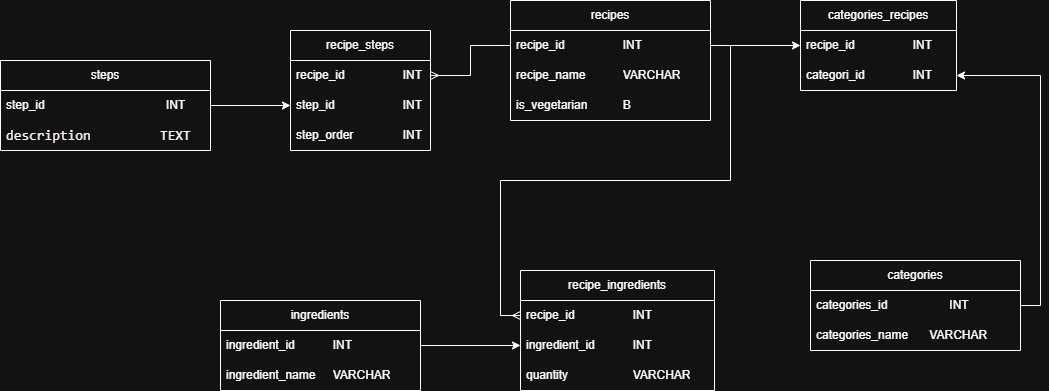

The diagram above was exported from draw.io. Its source (the exported page's mxGraphModel, read from the mxfile embedded in the PNG):
<mxGraphModel dx="1598" dy="402" grid="1" gridSize="10" guides="1" tooltips="1" connect="1" arrows="1" fold="1" page="1" pageScale="1" pageWidth="827" pageHeight="1169" math="0" shadow="0">
  <root>
    <mxCell id="0" />
    <mxCell id="1" parent="0" />
    <mxCell id="EpsaCGgGg18EX60yQG-U-1" value="recipes" style="swimlane;fontStyle=0;childLayout=stackLayout;horizontal=1;startSize=30;horizontalStack=0;resizeParent=1;resizeParentMax=0;resizeLast=0;collapsible=1;marginBottom=0;whiteSpace=wrap;html=1;" vertex="1" parent="1">
      <mxGeometry x="-90" y="380" width="200" height="120" as="geometry" />
    </mxCell>
    <mxCell id="EpsaCGgGg18EX60yQG-U-2" value="recipe_id&amp;nbsp;&lt;span style=&quot;white-space: pre;&quot;&gt;&#09;&lt;span style=&quot;white-space: pre;&quot;&gt;&#09;&lt;/span&gt;INT&lt;/span&gt;" style="text;strokeColor=none;fillColor=none;align=left;verticalAlign=middle;spacingLeft=4;spacingRight=4;overflow=hidden;points=[[0,0.5],[1,0.5]];portConstraint=eastwest;rotatable=0;whiteSpace=wrap;html=1;" vertex="1" parent="EpsaCGgGg18EX60yQG-U-1">
      <mxGeometry y="30" width="200" height="30" as="geometry" />
    </mxCell>
    <mxCell id="EpsaCGgGg18EX60yQG-U-3" value="recipe_name&lt;span style=&quot;white-space: pre;&quot;&gt;&#09;&lt;span style=&quot;white-space: pre;&quot;&gt;&#09;&lt;/span&gt;&lt;/span&gt;VARCHAR" style="text;strokeColor=none;fillColor=none;align=left;verticalAlign=middle;spacingLeft=4;spacingRight=4;overflow=hidden;points=[[0,0.5],[1,0.5]];portConstraint=eastwest;rotatable=0;whiteSpace=wrap;html=1;" vertex="1" parent="EpsaCGgGg18EX60yQG-U-1">
      <mxGeometry y="60" width="200" height="30" as="geometry" />
    </mxCell>
    <mxCell id="EpsaCGgGg18EX60yQG-U-4" value="is_vegetarian&lt;span style=&quot;white-space: pre;&quot;&gt;&#09;&lt;/span&gt;&lt;span style=&quot;white-space: pre;&quot;&gt;&#09;&lt;/span&gt;B" style="text;strokeColor=none;fillColor=none;align=left;verticalAlign=middle;spacingLeft=4;spacingRight=4;overflow=hidden;points=[[0,0.5],[1,0.5]];portConstraint=eastwest;rotatable=0;whiteSpace=wrap;html=1;" vertex="1" parent="EpsaCGgGg18EX60yQG-U-1">
      <mxGeometry y="90" width="200" height="30" as="geometry" />
    </mxCell>
    <mxCell id="EpsaCGgGg18EX60yQG-U-7" value="ingredients" style="swimlane;fontStyle=0;childLayout=stackLayout;horizontal=1;startSize=30;horizontalStack=0;resizeParent=1;resizeParentMax=0;resizeLast=0;collapsible=1;marginBottom=0;whiteSpace=wrap;html=1;" vertex="1" parent="1">
      <mxGeometry x="-380" y="680" width="200" height="90" as="geometry" />
    </mxCell>
    <mxCell id="EpsaCGgGg18EX60yQG-U-8" value="ingredient_id&lt;span style=&quot;white-space: pre;&quot;&gt;&#09;&lt;/span&gt;&lt;span style=&quot;white-space: pre;&quot;&gt;&#09;&lt;/span&gt;INT" style="text;strokeColor=none;fillColor=none;align=left;verticalAlign=middle;spacingLeft=4;spacingRight=4;overflow=hidden;points=[[0,0.5],[1,0.5]];portConstraint=eastwest;rotatable=0;whiteSpace=wrap;html=1;" vertex="1" parent="EpsaCGgGg18EX60yQG-U-7">
      <mxGeometry y="30" width="200" height="30" as="geometry" />
    </mxCell>
    <mxCell id="EpsaCGgGg18EX60yQG-U-9" value="ingredient_name&lt;span style=&quot;white-space: pre;&quot;&gt;&#09;&lt;/span&gt;VARCHAR" style="text;strokeColor=none;fillColor=none;align=left;verticalAlign=middle;spacingLeft=4;spacingRight=4;overflow=hidden;points=[[0,0.5],[1,0.5]];portConstraint=eastwest;rotatable=0;whiteSpace=wrap;html=1;" vertex="1" parent="EpsaCGgGg18EX60yQG-U-7">
      <mxGeometry y="60" width="200" height="30" as="geometry" />
    </mxCell>
    <mxCell id="EpsaCGgGg18EX60yQG-U-11" value="categories_recipes" style="swimlane;fontStyle=0;childLayout=stackLayout;horizontal=1;startSize=30;horizontalStack=0;resizeParent=1;resizeParentMax=0;resizeLast=0;collapsible=1;marginBottom=0;whiteSpace=wrap;html=1;" vertex="1" parent="1">
      <mxGeometry x="200" y="380" width="156" height="90" as="geometry" />
    </mxCell>
    <mxCell id="EpsaCGgGg18EX60yQG-U-12" value="recipe_id&lt;span style=&quot;white-space: pre;&quot;&gt;&#09;&lt;/span&gt;&lt;span style=&quot;white-space: pre;&quot;&gt;&#09;&lt;/span&gt;&lt;span style=&quot;white-space: pre;&quot;&gt;&#09;&lt;/span&gt;INT" style="text;strokeColor=none;fillColor=none;align=left;verticalAlign=middle;spacingLeft=4;spacingRight=4;overflow=hidden;points=[[0,0.5],[1,0.5]];portConstraint=eastwest;rotatable=0;whiteSpace=wrap;html=1;" vertex="1" parent="EpsaCGgGg18EX60yQG-U-11">
      <mxGeometry y="30" width="156" height="30" as="geometry" />
    </mxCell>
    <mxCell id="EpsaCGgGg18EX60yQG-U-13" value="categori_id&lt;span style=&quot;white-space: pre;&quot;&gt;&#09;&lt;/span&gt;&lt;span style=&quot;white-space: pre;&quot;&gt;&#09;&lt;/span&gt;INT" style="text;strokeColor=none;fillColor=none;align=left;verticalAlign=middle;spacingLeft=4;spacingRight=4;overflow=hidden;points=[[0,0.5],[1,0.5]];portConstraint=eastwest;rotatable=0;whiteSpace=wrap;html=1;" vertex="1" parent="EpsaCGgGg18EX60yQG-U-11">
      <mxGeometry y="60" width="156" height="30" as="geometry" />
    </mxCell>
    <mxCell id="EpsaCGgGg18EX60yQG-U-16" value="categories" style="swimlane;fontStyle=0;childLayout=stackLayout;horizontal=1;startSize=30;horizontalStack=0;resizeParent=1;resizeParentMax=0;resizeLast=0;collapsible=1;marginBottom=0;whiteSpace=wrap;html=1;" vertex="1" parent="1">
      <mxGeometry x="210" y="640" width="210" height="90" as="geometry" />
    </mxCell>
    <mxCell id="EpsaCGgGg18EX60yQG-U-17" value="categories_id&lt;span style=&quot;white-space: pre;&quot;&gt;&#09;&lt;/span&gt;&lt;span style=&quot;white-space: pre;&quot;&gt;&#09;&lt;span style=&quot;white-space: pre;&quot;&gt;&#09;&lt;/span&gt;&lt;/span&gt;INT" style="text;strokeColor=none;fillColor=none;align=left;verticalAlign=middle;spacingLeft=4;spacingRight=4;overflow=hidden;points=[[0,0.5],[1,0.5]];portConstraint=eastwest;rotatable=0;whiteSpace=wrap;html=1;" vertex="1" parent="EpsaCGgGg18EX60yQG-U-16">
      <mxGeometry y="30" width="210" height="30" as="geometry" />
    </mxCell>
    <mxCell id="EpsaCGgGg18EX60yQG-U-18" value="categories_name&lt;span style=&quot;white-space: pre;&quot;&gt;&#09;&lt;/span&gt;&amp;nbsp; VARCHAR" style="text;strokeColor=none;fillColor=none;align=left;verticalAlign=middle;spacingLeft=4;spacingRight=4;overflow=hidden;points=[[0,0.5],[1,0.5]];portConstraint=eastwest;rotatable=0;whiteSpace=wrap;html=1;" vertex="1" parent="EpsaCGgGg18EX60yQG-U-16">
      <mxGeometry y="60" width="210" height="30" as="geometry" />
    </mxCell>
    <mxCell id="EpsaCGgGg18EX60yQG-U-20" value="steps" style="swimlane;fontStyle=0;childLayout=stackLayout;horizontal=1;startSize=30;horizontalStack=0;resizeParent=1;resizeParentMax=0;resizeLast=0;collapsible=1;marginBottom=0;whiteSpace=wrap;html=1;" vertex="1" parent="1">
      <mxGeometry x="-600" y="440" width="210" height="90" as="geometry" />
    </mxCell>
    <mxCell id="EpsaCGgGg18EX60yQG-U-21" value="step_id&lt;span style=&quot;white-space: pre;&quot;&gt;&#09;&lt;/span&gt;&lt;span style=&quot;white-space: pre;&quot;&gt;&#09;&lt;span style=&quot;white-space: pre;&quot;&gt;&#09;&lt;/span&gt;&lt;span style=&quot;white-space: pre;&quot;&gt;&#09;&lt;/span&gt;&lt;/span&gt;&lt;span style=&quot;white-space: pre;&quot;&gt;&#09;&lt;/span&gt;INT" style="text;strokeColor=none;fillColor=none;align=left;verticalAlign=middle;spacingLeft=4;spacingRight=4;overflow=hidden;points=[[0,0.5],[1,0.5]];portConstraint=eastwest;rotatable=0;whiteSpace=wrap;html=1;" vertex="1" parent="EpsaCGgGg18EX60yQG-U-20">
      <mxGeometry y="30" width="210" height="30" as="geometry" />
    </mxCell>
    <mxCell id="EpsaCGgGg18EX60yQG-U-22" value="&lt;div style=&quot;font-family: Consolas, &amp;quot;Courier New&amp;quot;, monospace; font-size: 14px; line-height: 19px; white-space: pre;&quot;&gt;&lt;span&gt;&lt;font style=&quot;color: light-dark(rgb(0, 0, 0), rgb(255, 244, 247));&quot;&gt;&lt;font style=&quot;&quot;&gt;description&lt;span style=&quot;white-space: pre;&quot;&gt;&#09;&lt;/span&gt;    &lt;/font&gt;&lt;span&gt;&lt;font style=&quot;&quot;&gt;TEXT&lt;/font&gt;&lt;/span&gt;&lt;/font&gt;&lt;/span&gt;&lt;/div&gt;" style="text;strokeColor=none;fillColor=none;align=left;verticalAlign=middle;spacingLeft=4;spacingRight=4;overflow=hidden;points=[[0,0.5],[1,0.5]];portConstraint=eastwest;rotatable=0;whiteSpace=wrap;html=1;" vertex="1" parent="EpsaCGgGg18EX60yQG-U-20">
      <mxGeometry y="60" width="210" height="30" as="geometry" />
    </mxCell>
    <mxCell id="EpsaCGgGg18EX60yQG-U-24" value="recipe_steps" style="swimlane;fontStyle=0;childLayout=stackLayout;horizontal=1;startSize=30;horizontalStack=0;resizeParent=1;resizeParentMax=0;resizeLast=0;collapsible=1;marginBottom=0;whiteSpace=wrap;html=1;" vertex="1" parent="1">
      <mxGeometry x="-310" y="410" width="140" height="120" as="geometry" />
    </mxCell>
    <mxCell id="EpsaCGgGg18EX60yQG-U-25" value="recipe_id&lt;span style=&quot;white-space: pre;&quot;&gt;&#09;&lt;/span&gt;&lt;span style=&quot;white-space: pre;&quot;&gt;&#09;&lt;/span&gt;&lt;span style=&quot;white-space: pre;&quot;&gt;&#09;&lt;/span&gt;INT" style="text;strokeColor=none;fillColor=none;align=left;verticalAlign=middle;spacingLeft=4;spacingRight=4;overflow=hidden;points=[[0,0.5],[1,0.5]];portConstraint=eastwest;rotatable=0;whiteSpace=wrap;html=1;" vertex="1" parent="EpsaCGgGg18EX60yQG-U-24">
      <mxGeometry y="30" width="140" height="30" as="geometry" />
    </mxCell>
    <mxCell id="EpsaCGgGg18EX60yQG-U-26" value="step_id&lt;span style=&quot;white-space: pre;&quot;&gt;&#09;&lt;/span&gt;&lt;span style=&quot;white-space: pre;&quot;&gt;&#09;&lt;/span&gt;&lt;span style=&quot;white-space: pre;&quot;&gt;&#09;&lt;/span&gt;INT" style="text;strokeColor=none;fillColor=none;align=left;verticalAlign=middle;spacingLeft=4;spacingRight=4;overflow=hidden;points=[[0,0.5],[1,0.5]];portConstraint=eastwest;rotatable=0;whiteSpace=wrap;html=1;" vertex="1" parent="EpsaCGgGg18EX60yQG-U-24">
      <mxGeometry y="60" width="140" height="30" as="geometry" />
    </mxCell>
    <mxCell id="EpsaCGgGg18EX60yQG-U-27" value="step_order&lt;span style=&quot;white-space: pre;&quot;&gt;&#09;&lt;/span&gt;&lt;span style=&quot;white-space: pre;&quot;&gt;&#09;&lt;/span&gt;INT" style="text;strokeColor=none;fillColor=none;align=left;verticalAlign=middle;spacingLeft=4;spacingRight=4;overflow=hidden;points=[[0,0.5],[1,0.5]];portConstraint=eastwest;rotatable=0;whiteSpace=wrap;html=1;" vertex="1" parent="EpsaCGgGg18EX60yQG-U-24">
      <mxGeometry y="90" width="140" height="30" as="geometry" />
    </mxCell>
    <mxCell id="EpsaCGgGg18EX60yQG-U-28" value="recipe_ingredients" style="swimlane;fontStyle=0;childLayout=stackLayout;horizontal=1;startSize=30;horizontalStack=0;resizeParent=1;resizeParentMax=0;resizeLast=0;collapsible=1;marginBottom=0;whiteSpace=wrap;html=1;" vertex="1" parent="1">
      <mxGeometry x="-80" y="650" width="194" height="120" as="geometry" />
    </mxCell>
    <mxCell id="EpsaCGgGg18EX60yQG-U-29" value="recipe_id&amp;nbsp;&lt;span style=&quot;white-space: pre;&quot;&gt;&#09;&lt;/span&gt;&lt;span style=&quot;white-space: pre;&quot;&gt;&#09;&lt;/span&gt;INT" style="text;strokeColor=none;fillColor=none;align=left;verticalAlign=middle;spacingLeft=4;spacingRight=4;overflow=hidden;points=[[0,0.5],[1,0.5]];portConstraint=eastwest;rotatable=0;whiteSpace=wrap;html=1;" vertex="1" parent="EpsaCGgGg18EX60yQG-U-28">
      <mxGeometry y="30" width="194" height="30" as="geometry" />
    </mxCell>
    <mxCell id="EpsaCGgGg18EX60yQG-U-30" value="ingredient_id&amp;nbsp;&lt;span style=&quot;white-space: pre;&quot;&gt;&#09;&lt;/span&gt;&lt;span style=&quot;white-space: pre;&quot;&gt;&#09;&lt;/span&gt;INT" style="text;strokeColor=none;fillColor=none;align=left;verticalAlign=middle;spacingLeft=4;spacingRight=4;overflow=hidden;points=[[0,0.5],[1,0.5]];portConstraint=eastwest;rotatable=0;whiteSpace=wrap;html=1;" vertex="1" parent="EpsaCGgGg18EX60yQG-U-28">
      <mxGeometry y="60" width="194" height="30" as="geometry" />
    </mxCell>
    <mxCell id="EpsaCGgGg18EX60yQG-U-31" value="quantity&amp;nbsp;&lt;span style=&quot;white-space: pre;&quot;&gt;&#09;&lt;/span&gt;&lt;span style=&quot;white-space: pre;&quot;&gt;&#09;&lt;/span&gt;&lt;span style=&quot;white-space: pre;&quot;&gt;&#09;&lt;/span&gt;VARCHAR" style="text;strokeColor=none;fillColor=none;align=left;verticalAlign=middle;spacingLeft=4;spacingRight=4;overflow=hidden;points=[[0,0.5],[1,0.5]];portConstraint=eastwest;rotatable=0;whiteSpace=wrap;html=1;" vertex="1" parent="EpsaCGgGg18EX60yQG-U-28">
      <mxGeometry y="90" width="194" height="30" as="geometry" />
    </mxCell>
    <mxCell id="EpsaCGgGg18EX60yQG-U-37" style="edgeStyle=orthogonalEdgeStyle;rounded=0;orthogonalLoop=1;jettySize=auto;html=1;exitX=1;exitY=0.5;exitDx=0;exitDy=0;entryX=0;entryY=0.5;entryDx=0;entryDy=0;" edge="1" parent="1" source="EpsaCGgGg18EX60yQG-U-2" target="EpsaCGgGg18EX60yQG-U-12">
      <mxGeometry relative="1" as="geometry" />
    </mxCell>
    <mxCell id="EpsaCGgGg18EX60yQG-U-40" style="edgeStyle=orthogonalEdgeStyle;rounded=0;orthogonalLoop=1;jettySize=auto;html=1;exitX=1;exitY=0.5;exitDx=0;exitDy=0;entryX=0;entryY=0.5;entryDx=0;entryDy=0;" edge="1" parent="1" source="EpsaCGgGg18EX60yQG-U-21" target="EpsaCGgGg18EX60yQG-U-26">
      <mxGeometry relative="1" as="geometry" />
    </mxCell>
    <mxCell id="EpsaCGgGg18EX60yQG-U-42" style="edgeStyle=orthogonalEdgeStyle;rounded=0;orthogonalLoop=1;jettySize=auto;html=1;exitX=1;exitY=0.5;exitDx=0;exitDy=0;entryX=0;entryY=0.5;entryDx=0;entryDy=0;endArrow=ERmany;endFill=0;" edge="1" parent="1" source="EpsaCGgGg18EX60yQG-U-2" target="EpsaCGgGg18EX60yQG-U-29">
      <mxGeometry relative="1" as="geometry" />
    </mxCell>
    <mxCell id="EpsaCGgGg18EX60yQG-U-43" style="edgeStyle=orthogonalEdgeStyle;rounded=0;orthogonalLoop=1;jettySize=auto;html=1;exitX=1;exitY=0.5;exitDx=0;exitDy=0;entryX=0;entryY=0.5;entryDx=0;entryDy=0;" edge="1" parent="1" source="EpsaCGgGg18EX60yQG-U-8" target="EpsaCGgGg18EX60yQG-U-30">
      <mxGeometry relative="1" as="geometry" />
    </mxCell>
    <mxCell id="EpsaCGgGg18EX60yQG-U-47" style="edgeStyle=orthogonalEdgeStyle;rounded=0;orthogonalLoop=1;jettySize=auto;html=1;exitX=0;exitY=0.5;exitDx=0;exitDy=0;entryX=1;entryY=0.5;entryDx=0;entryDy=0;endArrow=ERmany;endFill=0;" edge="1" parent="1" source="EpsaCGgGg18EX60yQG-U-2" target="EpsaCGgGg18EX60yQG-U-25">
      <mxGeometry relative="1" as="geometry" />
    </mxCell>
    <mxCell id="EpsaCGgGg18EX60yQG-U-49" style="edgeStyle=orthogonalEdgeStyle;rounded=0;orthogonalLoop=1;jettySize=auto;html=1;exitX=1;exitY=0.5;exitDx=0;exitDy=0;entryX=1;entryY=0.5;entryDx=0;entryDy=0;" edge="1" parent="1" source="EpsaCGgGg18EX60yQG-U-17" target="EpsaCGgGg18EX60yQG-U-13">
      <mxGeometry relative="1" as="geometry" />
    </mxCell>
  </root>
</mxGraphModel>